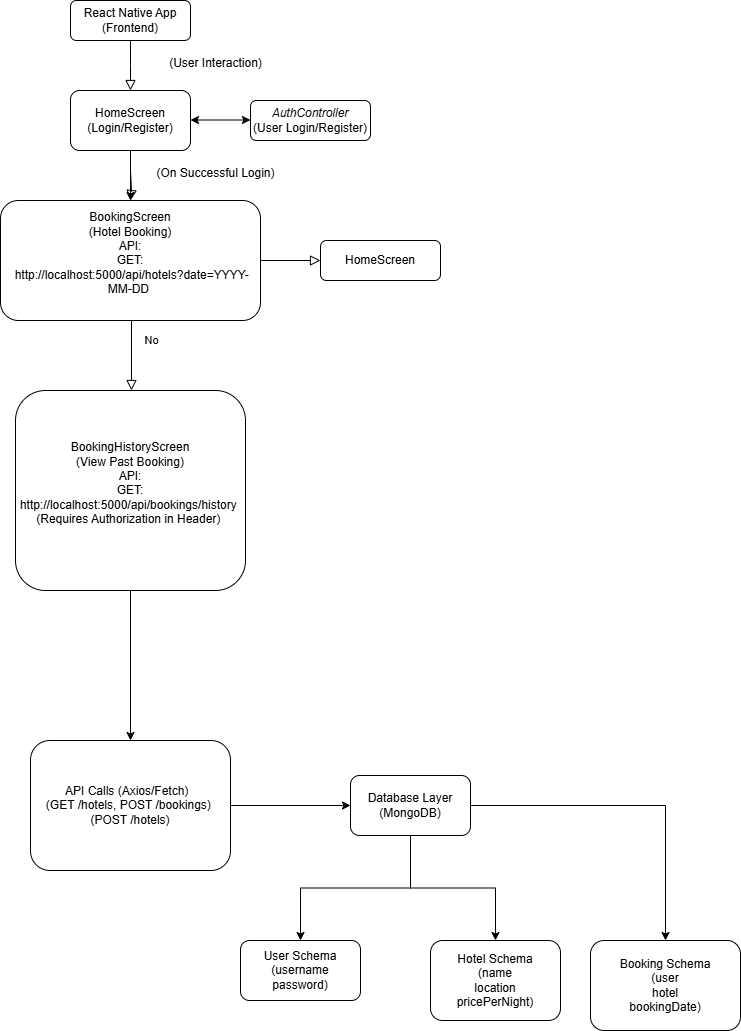

The diagram above was exported from draw.io. Its source (the exported page's mxGraphModel, read from the mxfile embedded in the PNG):
<mxGraphModel dx="2053" dy="892" grid="1" gridSize="10" guides="1" tooltips="1" connect="1" arrows="1" fold="1" page="1" pageScale="1" pageWidth="827" pageHeight="1169" math="0" shadow="0">
  <root>
    <mxCell id="WIyWlLk6GJQsqaUBKTNV-0" />
    <mxCell id="WIyWlLk6GJQsqaUBKTNV-1" parent="WIyWlLk6GJQsqaUBKTNV-0" />
    <mxCell id="WIyWlLk6GJQsqaUBKTNV-2" value="" style="rounded=0;html=1;jettySize=auto;orthogonalLoop=1;fontSize=11;endArrow=block;endFill=0;endSize=8;strokeWidth=1;shadow=0;labelBackgroundColor=none;edgeStyle=orthogonalEdgeStyle;" parent="WIyWlLk6GJQsqaUBKTNV-1" source="WIyWlLk6GJQsqaUBKTNV-3" edge="1">
      <mxGeometry relative="1" as="geometry">
        <mxPoint x="220" y="170" as="targetPoint" />
      </mxGeometry>
    </mxCell>
    <mxCell id="WIyWlLk6GJQsqaUBKTNV-3" value="React Native App&lt;div&gt;(Frontend)&lt;/div&gt;" style="rounded=1;whiteSpace=wrap;html=1;fontSize=12;glass=0;strokeWidth=1;shadow=0;" parent="WIyWlLk6GJQsqaUBKTNV-1" vertex="1">
      <mxGeometry x="160" y="80" width="120" height="40" as="geometry" />
    </mxCell>
    <mxCell id="WIyWlLk6GJQsqaUBKTNV-4" value="" style="rounded=0;html=1;jettySize=auto;orthogonalLoop=1;fontSize=11;endArrow=block;endFill=0;endSize=8;strokeWidth=1;shadow=0;labelBackgroundColor=none;edgeStyle=orthogonalEdgeStyle;" parent="WIyWlLk6GJQsqaUBKTNV-1" edge="1">
      <mxGeometry y="20" relative="1" as="geometry">
        <mxPoint as="offset" />
        <mxPoint x="220" y="250" as="sourcePoint" />
        <mxPoint x="220" y="280" as="targetPoint" />
        <Array as="points">
          <mxPoint x="221" y="250" />
          <mxPoint x="221" y="271" />
          <mxPoint x="220" y="271" />
        </Array>
      </mxGeometry>
    </mxCell>
    <mxCell id="WIyWlLk6GJQsqaUBKTNV-7" value="&lt;i&gt;AuthController&lt;/i&gt;&lt;div&gt;(User Login/Register)&lt;/div&gt;" style="rounded=1;whiteSpace=wrap;html=1;fontSize=12;glass=0;strokeWidth=1;shadow=0;" parent="WIyWlLk6GJQsqaUBKTNV-1" vertex="1">
      <mxGeometry x="340" y="180" width="120" height="40" as="geometry" />
    </mxCell>
    <mxCell id="WIyWlLk6GJQsqaUBKTNV-8" value="No" style="rounded=0;html=1;jettySize=auto;orthogonalLoop=1;fontSize=11;endArrow=block;endFill=0;endSize=8;strokeWidth=1;shadow=0;labelBackgroundColor=none;edgeStyle=orthogonalEdgeStyle;" parent="WIyWlLk6GJQsqaUBKTNV-1" target="WIyWlLk6GJQsqaUBKTNV-11" edge="1">
      <mxGeometry x="0.3333" y="20" relative="1" as="geometry">
        <mxPoint as="offset" />
        <mxPoint x="220" y="360" as="sourcePoint" />
        <Array as="points">
          <mxPoint x="221" y="360" />
          <mxPoint x="221" y="340" />
          <mxPoint x="220" y="340" />
        </Array>
      </mxGeometry>
    </mxCell>
    <mxCell id="WIyWlLk6GJQsqaUBKTNV-9" value="" style="edgeStyle=orthogonalEdgeStyle;rounded=0;html=1;jettySize=auto;orthogonalLoop=1;fontSize=11;endArrow=block;endFill=0;endSize=8;strokeWidth=1;shadow=0;labelBackgroundColor=none;" parent="WIyWlLk6GJQsqaUBKTNV-1" target="WIyWlLk6GJQsqaUBKTNV-12" edge="1">
      <mxGeometry y="10" relative="1" as="geometry">
        <mxPoint as="offset" />
        <mxPoint x="270" y="320" as="sourcePoint" />
      </mxGeometry>
    </mxCell>
    <mxCell id="KQbSvGA2WYFGfVNg5W2O-14" value="" style="edgeStyle=orthogonalEdgeStyle;rounded=0;orthogonalLoop=1;jettySize=auto;html=1;" edge="1" parent="WIyWlLk6GJQsqaUBKTNV-1" source="WIyWlLk6GJQsqaUBKTNV-11" target="KQbSvGA2WYFGfVNg5W2O-13">
      <mxGeometry relative="1" as="geometry" />
    </mxCell>
    <mxCell id="WIyWlLk6GJQsqaUBKTNV-11" value="BookingHistoryScreen&lt;div&gt;(View Past Booking)&lt;/div&gt;&lt;div&gt;API:&lt;/div&gt;&lt;div&gt;GET:&lt;/div&gt;&lt;div&gt;http://localhost:5000/api/bookings/history&amp;nbsp;&lt;br&gt;(Requires Authorization in Header)&amp;nbsp;&lt;/div&gt;&lt;div&gt;&lt;br&gt;&lt;/div&gt;" style="rounded=1;whiteSpace=wrap;html=1;fontSize=12;glass=0;strokeWidth=1;shadow=0;" parent="WIyWlLk6GJQsqaUBKTNV-1" vertex="1">
      <mxGeometry x="105" y="470" width="230" height="200" as="geometry" />
    </mxCell>
    <mxCell id="WIyWlLk6GJQsqaUBKTNV-12" value="HomeScreen" style="rounded=1;whiteSpace=wrap;html=1;fontSize=12;glass=0;strokeWidth=1;shadow=0;" parent="WIyWlLk6GJQsqaUBKTNV-1" vertex="1">
      <mxGeometry x="410" y="320" width="120" height="40" as="geometry" />
    </mxCell>
    <mxCell id="KQbSvGA2WYFGfVNg5W2O-0" value="(User Interaction)" style="text;html=1;align=center;verticalAlign=middle;resizable=0;points=[];autosize=1;strokeColor=none;fillColor=none;" vertex="1" parent="WIyWlLk6GJQsqaUBKTNV-1">
      <mxGeometry x="245" y="128" width="120" height="30" as="geometry" />
    </mxCell>
    <mxCell id="KQbSvGA2WYFGfVNg5W2O-5" value="" style="edgeStyle=orthogonalEdgeStyle;rounded=0;orthogonalLoop=1;jettySize=auto;html=1;" edge="1" parent="WIyWlLk6GJQsqaUBKTNV-1" source="KQbSvGA2WYFGfVNg5W2O-1">
      <mxGeometry relative="1" as="geometry">
        <mxPoint x="220" y="280" as="targetPoint" />
      </mxGeometry>
    </mxCell>
    <mxCell id="KQbSvGA2WYFGfVNg5W2O-1" value="HomeScreen&lt;div&gt;(Login/Register)&lt;/div&gt;" style="rounded=1;whiteSpace=wrap;html=1;" vertex="1" parent="WIyWlLk6GJQsqaUBKTNV-1">
      <mxGeometry x="160" y="170" width="120" height="60" as="geometry" />
    </mxCell>
    <mxCell id="KQbSvGA2WYFGfVNg5W2O-4" value="" style="endArrow=classic;startArrow=classic;html=1;rounded=0;" edge="1" parent="WIyWlLk6GJQsqaUBKTNV-1">
      <mxGeometry width="50" height="50" relative="1" as="geometry">
        <mxPoint x="280" y="199.5" as="sourcePoint" />
        <mxPoint x="340" y="199.5" as="targetPoint" />
      </mxGeometry>
    </mxCell>
    <mxCell id="KQbSvGA2WYFGfVNg5W2O-6" value="(On Successful Login)" style="text;html=1;align=center;verticalAlign=middle;resizable=0;points=[];autosize=1;strokeColor=none;fillColor=none;" vertex="1" parent="WIyWlLk6GJQsqaUBKTNV-1">
      <mxGeometry x="235" y="238" width="140" height="30" as="geometry" />
    </mxCell>
    <mxCell id="KQbSvGA2WYFGfVNg5W2O-7" value="BookingScreen&lt;div&gt;(Hotel Booking)&lt;/div&gt;&lt;div&gt;API:&lt;/div&gt;&lt;div&gt;GET:&lt;/div&gt;&lt;div&gt;&amp;nbsp;http://localhost:5000/api/hotels?date=YYYY-MM-DD&amp;nbsp;&lt;/div&gt;&lt;div&gt;&lt;br&gt;&lt;/div&gt;" style="rounded=1;whiteSpace=wrap;html=1;" vertex="1" parent="WIyWlLk6GJQsqaUBKTNV-1">
      <mxGeometry x="90" y="280" width="260" height="120" as="geometry" />
    </mxCell>
    <mxCell id="KQbSvGA2WYFGfVNg5W2O-16" value="" style="edgeStyle=orthogonalEdgeStyle;rounded=0;orthogonalLoop=1;jettySize=auto;html=1;" edge="1" parent="WIyWlLk6GJQsqaUBKTNV-1" source="KQbSvGA2WYFGfVNg5W2O-13" target="KQbSvGA2WYFGfVNg5W2O-15">
      <mxGeometry relative="1" as="geometry" />
    </mxCell>
    <mxCell id="KQbSvGA2WYFGfVNg5W2O-13" value="API Calls (Axios/Fetch)&amp;nbsp;&amp;nbsp;&lt;br&gt;(GET /hotels, POST /bookings)&amp;nbsp;&lt;br&gt;(POST /hotels)" style="whiteSpace=wrap;html=1;rounded=1;glass=0;strokeWidth=1;shadow=0;" vertex="1" parent="WIyWlLk6GJQsqaUBKTNV-1">
      <mxGeometry x="120" y="820" width="200" height="130" as="geometry" />
    </mxCell>
    <mxCell id="KQbSvGA2WYFGfVNg5W2O-18" value="" style="edgeStyle=orthogonalEdgeStyle;rounded=0;orthogonalLoop=1;jettySize=auto;html=1;" edge="1" parent="WIyWlLk6GJQsqaUBKTNV-1" source="KQbSvGA2WYFGfVNg5W2O-15" target="KQbSvGA2WYFGfVNg5W2O-17">
      <mxGeometry relative="1" as="geometry" />
    </mxCell>
    <mxCell id="KQbSvGA2WYFGfVNg5W2O-20" value="" style="edgeStyle=orthogonalEdgeStyle;rounded=0;orthogonalLoop=1;jettySize=auto;html=1;" edge="1" parent="WIyWlLk6GJQsqaUBKTNV-1" source="KQbSvGA2WYFGfVNg5W2O-15" target="KQbSvGA2WYFGfVNg5W2O-19">
      <mxGeometry relative="1" as="geometry" />
    </mxCell>
    <mxCell id="KQbSvGA2WYFGfVNg5W2O-22" value="" style="edgeStyle=orthogonalEdgeStyle;rounded=0;orthogonalLoop=1;jettySize=auto;html=1;" edge="1" parent="WIyWlLk6GJQsqaUBKTNV-1" source="KQbSvGA2WYFGfVNg5W2O-15" target="KQbSvGA2WYFGfVNg5W2O-21">
      <mxGeometry relative="1" as="geometry" />
    </mxCell>
    <mxCell id="KQbSvGA2WYFGfVNg5W2O-15" value="Database Layer&lt;div&gt;(MongoDB)&lt;/div&gt;" style="whiteSpace=wrap;html=1;rounded=1;glass=0;strokeWidth=1;shadow=0;" vertex="1" parent="WIyWlLk6GJQsqaUBKTNV-1">
      <mxGeometry x="440" y="855" width="120" height="60" as="geometry" />
    </mxCell>
    <mxCell id="KQbSvGA2WYFGfVNg5W2O-17" value="User Schema&lt;br&gt;(username&lt;br&gt;password)" style="whiteSpace=wrap;html=1;rounded=1;glass=0;strokeWidth=1;shadow=0;" vertex="1" parent="WIyWlLk6GJQsqaUBKTNV-1">
      <mxGeometry x="330" y="1020" width="120" height="60" as="geometry" />
    </mxCell>
    <mxCell id="KQbSvGA2WYFGfVNg5W2O-19" value="Hotel Schema&lt;div&gt;(name&lt;/div&gt;&lt;div&gt;location&lt;/div&gt;&lt;div&gt;pricePerNight)&lt;/div&gt;" style="whiteSpace=wrap;html=1;rounded=1;glass=0;strokeWidth=1;shadow=0;" vertex="1" parent="WIyWlLk6GJQsqaUBKTNV-1">
      <mxGeometry x="520" y="1020" width="130" height="80" as="geometry" />
    </mxCell>
    <mxCell id="KQbSvGA2WYFGfVNg5W2O-21" value="Booking Schema&lt;div&gt;(user&lt;/div&gt;&lt;div&gt;hotel&lt;/div&gt;&lt;div&gt;bookingDate)&lt;/div&gt;" style="whiteSpace=wrap;html=1;rounded=1;glass=0;strokeWidth=1;shadow=0;" vertex="1" parent="WIyWlLk6GJQsqaUBKTNV-1">
      <mxGeometry x="680" y="1020" width="150" height="90" as="geometry" />
    </mxCell>
  </root>
</mxGraphModel>